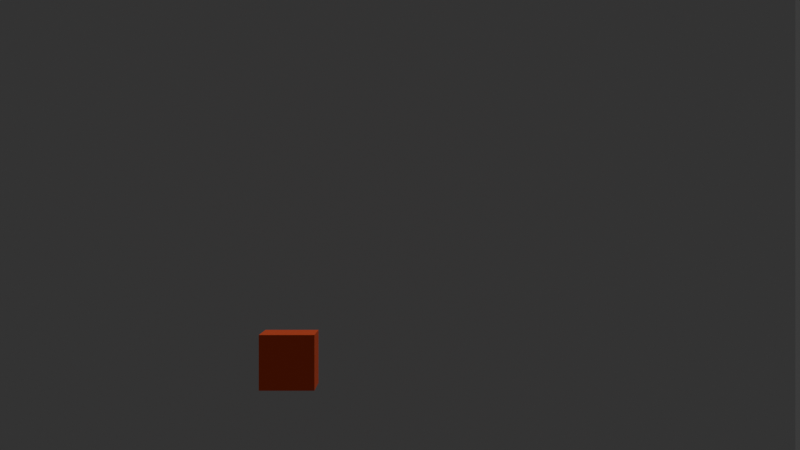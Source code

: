 # Source: blenvy_test.blend  (saved by Blender 4.2.66; exported with 4.5.12 LTS)
import bpy
from mathutils import Matrix  # noqa: F401  (used for matrix-valued properties, if any)

bpy.ops.wm.read_factory_settings(use_empty=True)
scene = bpy.context.scene
scene.name = 'World'

# ---- collections
col_collection = bpy.data.collections.new('Collection'); scene.collection.children.link(col_collection)
col_player = bpy.data.collections.new('Player')  # instanced only; not linked into the scene

# ---- materials (node trees are filled in below, after node groups)
mat_material = bpy.data.materials.new('Material')

# ---- material node trees
mat_material.use_nodes = True; mat_material.node_tree.nodes.clear()
_N = mat_material.node_tree.nodes; _L = mat_material.node_tree.links
n0 = _N.new('ShaderNodeBsdfPrincipled'); n0.name = 'Principled BSDF'; n0.location = (10, 300)
n0.inputs[0].default_value = (1.0, 0.1046, 0.01797, 1.0)
n1 = _N.new('ShaderNodeOutputMaterial'); n1.name = 'Material Output'; n1.location = (300, 300)
_L.new(n0.outputs[0], n1.inputs[0])
n1.is_active_output = True

# ---- world
world_world = bpy.data.worlds.new('World'); scene.world = world_world
world_world.use_nodes = True; world_world.node_tree.nodes.clear()
_N = world_world.node_tree.nodes; _L = world_world.node_tree.links
n0 = _N.new('ShaderNodeOutputWorld'); n0.name = 'World Output'; n0.location = (300, 300)
n1 = _N.new('ShaderNodeBackground'); n1.name = 'Background'; n1.location = (10, 300)
n1.inputs[0].default_value = (0.05088, 0.05088, 0.05088, 1.0)
_L.new(n1.outputs[0], n0.inputs[0])
n0.is_active_output = True
world_world.color = (0.05088, 0.05088, 0.05088)
world_world.sun_shadow_jitter_overblur = 0.0

# ---- cameras
cam_camera = bpy.data.cameras.new('Camera')

# ---- lights
light_sun = bpy.data.lights.new('Sun', 'SUN')
light_sun.energy = 1.0

# ---- meshes
me_plane = bpy.data.meshes.new('Plane')
me_plane.from_pydata([(10.75, 10.75, 0.0), (-10.75, 10.75, 0.0), (10.75, -10.75, 0.0), (-10.75, -10.75, 0.0)], [], [(0, 1, 3, 2)])
_uv = me_plane.uv_layers.new(name='UVMap')
_uv.uv.foreach_set('vector', [0.0, 0.0, 1.0, 0.0, 1.0, 1.0, 0.0, 1.0])
me_plane.update()
me_cube = bpy.data.meshes.new('Cube')
me_cube.from_pydata([(-1.0, -1.0, -1.0), (-1.0, -1.0, 1.0), (-1.0, 1.0, -1.0), (-1.0, 1.0, 1.0), (1.0, -1.0, -1.0), (1.0, -1.0, 1.0), (1.0, 1.0, -1.0), (1.0, 1.0, 1.0)], [], [(0, 1, 3, 2), (2, 3, 7, 6), (6, 7, 5, 4), (4, 5, 1, 0), (2, 6, 4, 0), (7, 3, 1, 5)])
_uv = me_cube.uv_layers.new(name='UVMap')
_uv.uv.foreach_set('vector', [0.375, 0.0, 0.625, 0.0, 0.625, 0.25, 0.375, 0.25, 0.375, 0.25, 0.625, 0.25, 0.625, 0.5, 0.375, 0.5, 0.375, 0.5, 0.625, 0.5, 0.625, 0.75, 0.375, 0.75, 0.375, 0.75, 0.625, 0.75, 0.625, 1.0, 0.375, 1.0, 0.125, 0.5, 0.375, 0.5, 0.375, 0.75, 0.125, 0.75, 0.625, 0.5, 0.875, 0.5, 0.875, 0.75, 0.625, 0.75])
me_cube.materials.append(mat_material)
me_cube.update()

# ---- objects
ob_camera = bpy.data.objects.new('Camera', cam_camera)
ob_plane = bpy.data.objects.new('Plane', me_plane)
ob_sun = bpy.data.objects.new('Sun', light_sun)
ob_player = bpy.data.objects.new('Player', None)
ob_cube = bpy.data.objects.new('Cube', me_cube)

# ---- transforms, parenting, visibility, modifiers, constraints
ob_camera.location = (1.894, 0.02128, 3.887)
ob_camera.rotation_euler = (1.571, 0.0, 0.0)
ob_plane.location = (0.0, 24.91, 0.0)
ob_plane.rotation_euler = (1.571, -0.0, 0.0)
ob_sun.location = (0.0, 0.0, 0.0)
ob_sun.rotation_euler = (-0.2474, 0.3848, -0.2117)
ob_player.location = (0.0, 19.04, 1.588)
ob_player.instance_type = 'COLLECTION'
ob_cube.location = (0.0, 0.0, 0.0)
ob_cube.scale = (0.465, 0.465, 0.465)
ob_player.instance_collection = col_player

# ---- collection membership
col_collection.objects.link(ob_camera)
col_collection.objects.link(ob_plane)
col_collection.objects.link(ob_sun)
col_collection.objects.link(ob_player)
col_player.objects.link(ob_cube)

# ---- scene / render settings (as saved in the file)
scene.camera = ob_camera
scene.frame_start = 1; scene.frame_end = 250; scene.frame_set(1)
scene.render.engine = 'BLENDER_EEVEE_NEXT'
bpy.context.view_layer.update()
